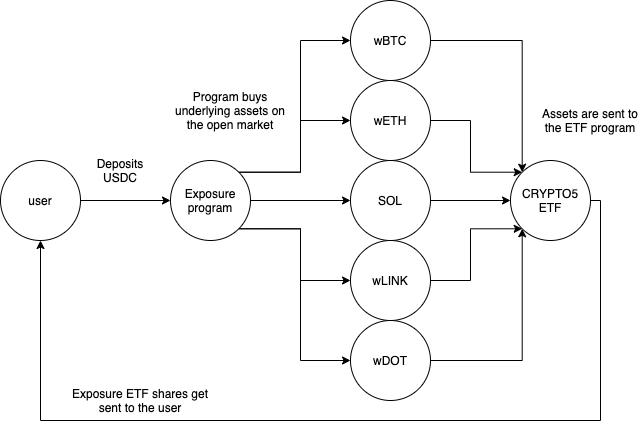

The diagram above was exported from draw.io. Its source (the exported page's mxGraphModel, read from the mxfile embedded in the PNG):
<mxGraphModel dx="1060" dy="622" grid="1" gridSize="10" guides="1" tooltips="1" connect="1" arrows="1" fold="1" page="1" pageScale="1" pageWidth="850" pageHeight="1100" math="0" shadow="0">
  <root>
    <mxCell id="0" />
    <mxCell id="1" parent="0" />
    <mxCell id="O225pVEfb9y7Z-eB1x0m-3" value="" style="edgeStyle=orthogonalEdgeStyle;rounded=0;orthogonalLoop=1;jettySize=auto;html=1;" edge="1" parent="1" source="O225pVEfb9y7Z-eB1x0m-1" target="O225pVEfb9y7Z-eB1x0m-2">
      <mxGeometry relative="1" as="geometry" />
    </mxCell>
    <mxCell id="O225pVEfb9y7Z-eB1x0m-1" value="user" style="ellipse;whiteSpace=wrap;html=1;aspect=fixed;" vertex="1" parent="1">
      <mxGeometry x="120" y="300" width="80" height="80" as="geometry" />
    </mxCell>
    <mxCell id="O225pVEfb9y7Z-eB1x0m-11" value="" style="edgeStyle=orthogonalEdgeStyle;rounded=0;orthogonalLoop=1;jettySize=auto;html=1;" edge="1" parent="1" source="O225pVEfb9y7Z-eB1x0m-2" target="O225pVEfb9y7Z-eB1x0m-9">
      <mxGeometry relative="1" as="geometry" />
    </mxCell>
    <mxCell id="O225pVEfb9y7Z-eB1x0m-12" style="edgeStyle=orthogonalEdgeStyle;rounded=0;orthogonalLoop=1;jettySize=auto;html=1;exitX=1;exitY=0;exitDx=0;exitDy=0;entryX=0;entryY=0.5;entryDx=0;entryDy=0;" edge="1" parent="1" source="O225pVEfb9y7Z-eB1x0m-2" target="O225pVEfb9y7Z-eB1x0m-10">
      <mxGeometry relative="1" as="geometry" />
    </mxCell>
    <mxCell id="O225pVEfb9y7Z-eB1x0m-13" style="edgeStyle=orthogonalEdgeStyle;rounded=0;orthogonalLoop=1;jettySize=auto;html=1;exitX=1;exitY=0;exitDx=0;exitDy=0;entryX=0;entryY=0.5;entryDx=0;entryDy=0;" edge="1" parent="1" source="O225pVEfb9y7Z-eB1x0m-2" target="O225pVEfb9y7Z-eB1x0m-6">
      <mxGeometry relative="1" as="geometry" />
    </mxCell>
    <mxCell id="O225pVEfb9y7Z-eB1x0m-14" style="edgeStyle=orthogonalEdgeStyle;rounded=0;orthogonalLoop=1;jettySize=auto;html=1;exitX=1;exitY=1;exitDx=0;exitDy=0;entryX=0;entryY=0.5;entryDx=0;entryDy=0;" edge="1" parent="1" source="O225pVEfb9y7Z-eB1x0m-2" target="O225pVEfb9y7Z-eB1x0m-8">
      <mxGeometry relative="1" as="geometry" />
    </mxCell>
    <mxCell id="O225pVEfb9y7Z-eB1x0m-15" style="edgeStyle=orthogonalEdgeStyle;rounded=0;orthogonalLoop=1;jettySize=auto;html=1;exitX=1;exitY=1;exitDx=0;exitDy=0;entryX=0;entryY=0.5;entryDx=0;entryDy=0;" edge="1" parent="1" source="O225pVEfb9y7Z-eB1x0m-2" target="O225pVEfb9y7Z-eB1x0m-7">
      <mxGeometry relative="1" as="geometry" />
    </mxCell>
    <mxCell id="O225pVEfb9y7Z-eB1x0m-2" value="Exposure program" style="ellipse;whiteSpace=wrap;html=1;aspect=fixed;" vertex="1" parent="1">
      <mxGeometry x="290" y="300" width="80" height="80" as="geometry" />
    </mxCell>
    <mxCell id="O225pVEfb9y7Z-eB1x0m-4" value="Deposits USDC" style="text;html=1;strokeColor=none;fillColor=none;align=center;verticalAlign=middle;whiteSpace=wrap;rounded=0;" vertex="1" parent="1">
      <mxGeometry x="220" y="300" width="40" height="20" as="geometry" />
    </mxCell>
    <mxCell id="O225pVEfb9y7Z-eB1x0m-22" style="edgeStyle=orthogonalEdgeStyle;rounded=0;orthogonalLoop=1;jettySize=auto;html=1;exitX=1;exitY=0.5;exitDx=0;exitDy=0;entryX=0;entryY=0;entryDx=0;entryDy=0;" edge="1" parent="1" source="O225pVEfb9y7Z-eB1x0m-6" target="O225pVEfb9y7Z-eB1x0m-19">
      <mxGeometry relative="1" as="geometry">
        <mxPoint x="620" y="310" as="targetPoint" />
      </mxGeometry>
    </mxCell>
    <mxCell id="O225pVEfb9y7Z-eB1x0m-6" value="wBTC" style="ellipse;whiteSpace=wrap;html=1;aspect=fixed;" vertex="1" parent="1">
      <mxGeometry x="470" y="140" width="80" height="80" as="geometry" />
    </mxCell>
    <mxCell id="O225pVEfb9y7Z-eB1x0m-25" style="edgeStyle=orthogonalEdgeStyle;rounded=0;orthogonalLoop=1;jettySize=auto;html=1;exitX=1;exitY=0.5;exitDx=0;exitDy=0;entryX=0;entryY=1;entryDx=0;entryDy=0;" edge="1" parent="1" source="O225pVEfb9y7Z-eB1x0m-7" target="O225pVEfb9y7Z-eB1x0m-19">
      <mxGeometry relative="1" as="geometry" />
    </mxCell>
    <mxCell id="O225pVEfb9y7Z-eB1x0m-7" value="wDOT" style="ellipse;whiteSpace=wrap;html=1;aspect=fixed;" vertex="1" parent="1">
      <mxGeometry x="470" y="460" width="80" height="80" as="geometry" />
    </mxCell>
    <mxCell id="O225pVEfb9y7Z-eB1x0m-23" style="edgeStyle=orthogonalEdgeStyle;rounded=0;orthogonalLoop=1;jettySize=auto;html=1;exitX=1;exitY=0.5;exitDx=0;exitDy=0;entryX=0;entryY=1;entryDx=0;entryDy=0;" edge="1" parent="1" source="O225pVEfb9y7Z-eB1x0m-8" target="O225pVEfb9y7Z-eB1x0m-19">
      <mxGeometry relative="1" as="geometry" />
    </mxCell>
    <mxCell id="O225pVEfb9y7Z-eB1x0m-8" value="wLINK" style="ellipse;whiteSpace=wrap;html=1;aspect=fixed;" vertex="1" parent="1">
      <mxGeometry x="470" y="380" width="80" height="80" as="geometry" />
    </mxCell>
    <mxCell id="O225pVEfb9y7Z-eB1x0m-20" value="" style="edgeStyle=orthogonalEdgeStyle;rounded=0;orthogonalLoop=1;jettySize=auto;html=1;" edge="1" parent="1" source="O225pVEfb9y7Z-eB1x0m-9" target="O225pVEfb9y7Z-eB1x0m-19">
      <mxGeometry relative="1" as="geometry" />
    </mxCell>
    <mxCell id="O225pVEfb9y7Z-eB1x0m-9" value="SOL" style="ellipse;whiteSpace=wrap;html=1;aspect=fixed;" vertex="1" parent="1">
      <mxGeometry x="470" y="300" width="80" height="80" as="geometry" />
    </mxCell>
    <mxCell id="O225pVEfb9y7Z-eB1x0m-21" style="edgeStyle=orthogonalEdgeStyle;rounded=0;orthogonalLoop=1;jettySize=auto;html=1;exitX=1;exitY=0.5;exitDx=0;exitDy=0;entryX=0;entryY=0;entryDx=0;entryDy=0;" edge="1" parent="1" source="O225pVEfb9y7Z-eB1x0m-10" target="O225pVEfb9y7Z-eB1x0m-19">
      <mxGeometry relative="1" as="geometry" />
    </mxCell>
    <mxCell id="O225pVEfb9y7Z-eB1x0m-10" value="wETH" style="ellipse;whiteSpace=wrap;html=1;aspect=fixed;" vertex="1" parent="1">
      <mxGeometry x="470" y="220" width="80" height="80" as="geometry" />
    </mxCell>
    <mxCell id="O225pVEfb9y7Z-eB1x0m-16" value="Program buys underlying assets on the open market" style="text;html=1;strokeColor=none;fillColor=none;align=center;verticalAlign=middle;whiteSpace=wrap;rounded=0;" vertex="1" parent="1">
      <mxGeometry x="290" y="240" width="120" height="20" as="geometry" />
    </mxCell>
    <mxCell id="O225pVEfb9y7Z-eB1x0m-27" style="edgeStyle=orthogonalEdgeStyle;rounded=0;orthogonalLoop=1;jettySize=auto;html=1;entryX=0.5;entryY=1;entryDx=0;entryDy=0;" edge="1" parent="1" source="O225pVEfb9y7Z-eB1x0m-19" target="O225pVEfb9y7Z-eB1x0m-1">
      <mxGeometry relative="1" as="geometry">
        <mxPoint x="320" y="560" as="targetPoint" />
        <Array as="points">
          <mxPoint x="720" y="340" />
          <mxPoint x="720" y="560" />
          <mxPoint x="160" y="560" />
        </Array>
      </mxGeometry>
    </mxCell>
    <mxCell id="O225pVEfb9y7Z-eB1x0m-19" value="CRYPTO5 ETF" style="ellipse;whiteSpace=wrap;html=1;aspect=fixed;" vertex="1" parent="1">
      <mxGeometry x="630" y="300" width="80" height="80" as="geometry" />
    </mxCell>
    <mxCell id="O225pVEfb9y7Z-eB1x0m-26" value="Assets are sent to the ETF program" style="text;html=1;strokeColor=none;fillColor=none;align=center;verticalAlign=middle;whiteSpace=wrap;rounded=0;" vertex="1" parent="1">
      <mxGeometry x="660" y="250" width="100" height="20" as="geometry" />
    </mxCell>
    <mxCell id="O225pVEfb9y7Z-eB1x0m-28" value="Exposure ETF shares get sent to the user" style="text;html=1;strokeColor=none;fillColor=none;align=center;verticalAlign=middle;whiteSpace=wrap;rounded=0;" vertex="1" parent="1">
      <mxGeometry x="190" y="530" width="140" height="20" as="geometry" />
    </mxCell>
  </root>
</mxGraphModel>